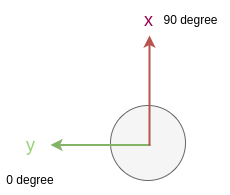

The diagram above was exported from draw.io. Its source (the exported page's mxGraphModel, read from the mxfile embedded in the PNG):
<mxGraphModel dx="1196" dy="705" grid="1" gridSize="10" guides="1" tooltips="1" connect="1" arrows="1" fold="1" page="1" pageScale="1" pageWidth="850" pageHeight="1100" math="0" shadow="0">
  <root>
    <mxCell id="0" />
    <mxCell id="1" parent="0" />
    <mxCell id="yA8HnwhCIsRd7cvbCwUw-5" value="" style="ellipse;whiteSpace=wrap;html=1;aspect=fixed;fillColor=#f5f5f5;fontColor=#333333;strokeColor=#666666;" parent="1" vertex="1">
      <mxGeometry x="385" y="320" width="75" height="75" as="geometry" />
    </mxCell>
    <mxCell id="yA8HnwhCIsRd7cvbCwUw-6" value="" style="endArrow=classic;html=1;rounded=0;fillColor=#d5e8d4;strokeColor=#82b366;strokeWidth=2;" parent="1" edge="1">
      <mxGeometry width="50" height="50" relative="1" as="geometry">
        <mxPoint x="425" y="359.5" as="sourcePoint" />
        <mxPoint x="325" y="359.5" as="targetPoint" />
      </mxGeometry>
    </mxCell>
    <mxCell id="yA8HnwhCIsRd7cvbCwUw-7" value="" style="endArrow=classic;html=1;rounded=0;fillColor=#f8cecc;strokeColor=#b85450;strokeWidth=2;" parent="1" edge="1">
      <mxGeometry width="50" height="50" relative="1" as="geometry">
        <mxPoint x="424" y="360" as="sourcePoint" />
        <mxPoint x="424" y="250" as="targetPoint" />
      </mxGeometry>
    </mxCell>
    <mxCell id="yA8HnwhCIsRd7cvbCwUw-8" value="&lt;font color=&quot;#99004d&quot; style=&quot;font-size: 18px;&quot;&gt;x&lt;/font&gt;" style="text;html=1;align=center;verticalAlign=middle;resizable=0;points=[];autosize=1;strokeColor=none;fillColor=none;fontColor=#FF0000;" parent="1" vertex="1">
      <mxGeometry x="407.5" y="215" width="30" height="40" as="geometry" />
    </mxCell>
    <mxCell id="yA8HnwhCIsRd7cvbCwUw-9" value="&lt;font color=&quot;#97d077&quot; style=&quot;font-size: 18px;&quot;&gt;y&lt;/font&gt;" style="text;html=1;align=center;verticalAlign=middle;resizable=0;points=[];autosize=1;strokeColor=none;fillColor=none;" parent="1" vertex="1">
      <mxGeometry x="290" y="340" width="30" height="40" as="geometry" />
    </mxCell>
    <mxCell id="yA8HnwhCIsRd7cvbCwUw-10" value="0 degree" style="text;html=1;align=center;verticalAlign=middle;whiteSpace=wrap;rounded=0;" parent="1" vertex="1">
      <mxGeometry x="275" y="380" width="60" height="30" as="geometry" />
    </mxCell>
    <mxCell id="yA8HnwhCIsRd7cvbCwUw-11" value="90 degree" style="text;html=1;align=center;verticalAlign=middle;resizable=0;points=[];autosize=1;strokeColor=none;fillColor=none;" parent="1" vertex="1">
      <mxGeometry x="425" y="220" width="80" height="30" as="geometry" />
    </mxCell>
  </root>
</mxGraphModel>